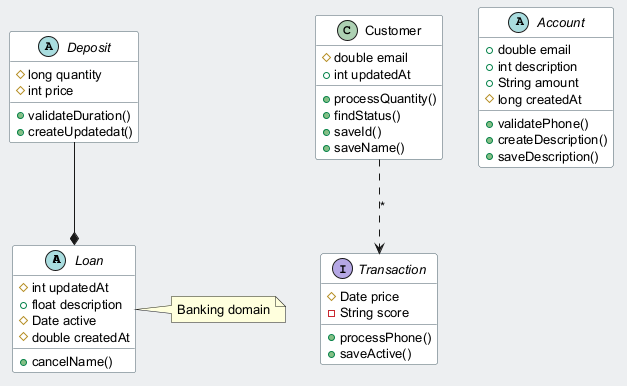

The diagram above was rendered by PlantUML. Its source (embedded in the PNG):
@startuml
skinparam backgroundColor #ECEFF1
skinparam classBackgroundColor #FFFFFF
skinparam classBorderColor #455A64
skinparam defaultFontSize 13
abstract class Loan {
  #int updatedAt
  +float description
  #Date active
  #double createdAt
  +cancelName()
}
interface Transaction {
  #Date price
  -String score
  +processPhone()
  +saveActive()
}
abstract class Account {
  +double email
  +int description
  +String amount
  #long createdAt
  +validatePhone()
  +createDescription()
  +saveDescription()
}
abstract class Deposit {
  #long quantity
  #int price
  +validateDuration()
  +createUpdatedat()
}
class Customer {
  #double email
  +int updatedAt
  +processQuantity()
  +findStatus()
  +saveId()
  +saveName()
}
Deposit --* Loan
Customer ..> Transaction : "*"
note right of Loan : Banking domain
@enduml